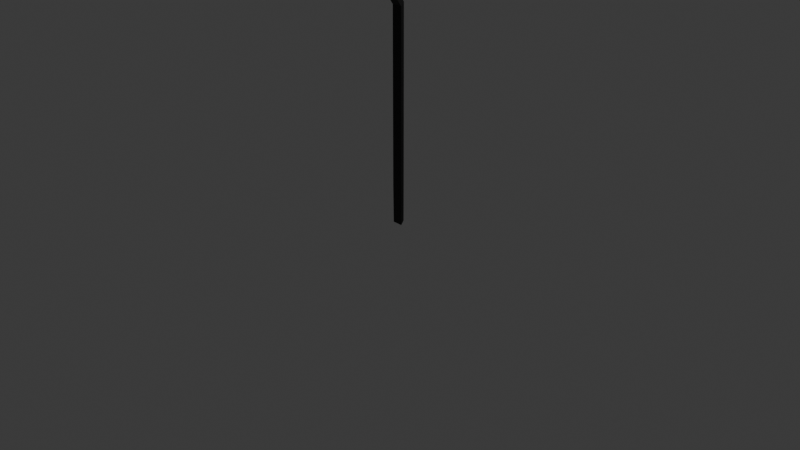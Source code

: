 # Source: blend.blend  (saved by Blender 5.0.118; exported with 4.5.12 LTS)
import bpy
from mathutils import Matrix  # noqa: F401  (used for matrix-valued properties, if any)

bpy.ops.wm.read_factory_settings(use_empty=True)
scene = bpy.context.scene
scene.name = 'Scene'

# ---- collections
col_collection = bpy.data.collections.new('Collection'); scene.collection.children.link(col_collection)

# ---- materials (node trees are filled in below, after node groups)
mat_material_001 = bpy.data.materials.new('Material.001')
mat_material_002 = bpy.data.materials.new('Material.002')
mat_material_003 = bpy.data.materials.new('Material.003')
mat_material_003.use_backface_culling = True
mat_material_003.use_backface_culling_shadow = True

# ---- material node trees
mat_material_001.use_nodes = True; mat_material_001.node_tree.nodes.clear()
_N = mat_material_001.node_tree.nodes; _L = mat_material_001.node_tree.links
n0 = _N.new('ShaderNodeBsdfPrincipled'); n0.name = 'Principled BSDF'; n0.location = (-200, 100)
n0.inputs[0].default_value = (0.8, 0.2207, 0.02164, 1.0)
n1 = _N.new('ShaderNodeOutputMaterial'); n1.name = 'Material Output'; n1.location = (200, 100)
_L.new(n0.outputs[0], n1.inputs[0])
n1.is_active_output = True
mat_material_002.use_nodes = True; mat_material_002.node_tree.nodes.clear()
_N = mat_material_002.node_tree.nodes; _L = mat_material_002.node_tree.links
n0 = _N.new('ShaderNodeBsdfPrincipled'); n0.name = 'Principled BSDF'; n0.location = (-200, 100)
n0.inputs[0].default_value = (0.06481, 0.2316, 0.8, 1.0)
n1 = _N.new('ShaderNodeOutputMaterial'); n1.name = 'Material Output'; n1.location = (200, 100)
_L.new(n0.outputs[0], n1.inputs[0])
n1.is_active_output = True
mat_material_003.use_nodes = True; mat_material_003.node_tree.nodes.clear()
_N = mat_material_003.node_tree.nodes; _L = mat_material_003.node_tree.links
n0 = _N.new('ShaderNodeBsdfPrincipled'); n0.name = 'Principled BSDF'; n0.location = (-200, 100)
n0.inputs[0].default_value = (0.0, 0.0, 0.0, 1.0)
n1 = _N.new('ShaderNodeOutputMaterial'); n1.name = 'Material Output'; n1.location = (200, 100)
_L.new(n0.outputs[0], n1.inputs[0])
n1.is_active_output = True

# ---- world
world_world = bpy.data.worlds.new('World'); scene.world = world_world
world_world.use_nodes = True; world_world.node_tree.nodes.clear()
_N = world_world.node_tree.nodes; _L = world_world.node_tree.links
n0 = _N.new('ShaderNodeOutputWorld'); n0.name = 'World Output'; n0.location = (200, 100)
n1 = _N.new('ShaderNodeBackground'); n1.name = 'Background'; n1.location = (-200, 100)
n1.inputs[0].default_value = (0.05088, 0.05088, 0.05088, 1.0)
_L.new(n1.outputs[0], n0.inputs[0])
n0.is_active_output = True
world_world.color = (0.05088, 0.05088, 0.05088)
world_world.sun_shadow_jitter_overblur = 0.0

# ---- cameras
cam_camera = bpy.data.cameras.new('Camera')
cam_camera.clip_end = 100.0
cam_camera.ortho_scale = 7.314

# ---- lights
light_light = bpy.data.lights.new('Light', 'POINT')
light_light.energy = 1000.0
light_light.shadow_soft_size = 0.1

# ---- meshes
me_plane = bpy.data.meshes.new('Plane')
me_plane.from_pydata([(-0.04789, 8.345e-05, 0.0), (0.05069, 8.345e-05, 0.0), (-0.04789, 0.4038, -1.49e-08), (0.05069, 0.4038, -1.49e-08), (-0.04789, 0.8155, -2.98e-08), (0.05069, 0.8155, -2.98e-08), (-0.04789, 1.243, -4.47e-08), (0.05069, 1.243, -4.47e-08), (-0.04789, 1.778, -7.451e-08), (0.05069, 1.778, -7.451e-08), (-0.04789, 2.241, -8.941e-08), (0.05069, 2.241, -8.941e-08), (-0.04789, 2.41, 0.1132), (0.05069, 2.41, 0.1132), (-0.04789, 2.471, 0.2725), (0.05069, 2.471, 0.2725), (-0.04789, 2.488, 0.4822), (0.05069, 2.488, 0.4822), (-0.2173, 2.488, 0.4822), (0.2385, 2.488, 0.4822), (-0.1877, 2.488, 0.6541), (0.1925, 2.488, 0.6541), (-0.1037, 2.488, 0.7799), (0.1134, 2.488, 0.7799), (-0.03991, -0.03031, 0.02993), (0.05868, -0.03031, 0.02993), (-0.03991, 0.3734, 0.02993), (0.05868, 0.3734, 0.02993), (-0.03991, 0.7851, 0.02993), (0.05868, 0.7851, 0.02993), (-0.03991, 1.213, 0.02993), (0.05868, 1.213, 0.02993), (-0.03991, 1.747, 0.02993), (0.05868, 1.747, 0.02993), (-0.03991, 2.21, 0.02993), (0.05868, 2.21, 0.02993), (-0.03991, 2.38, 0.1431), (0.05868, 2.38, 0.1431), (-0.03991, 2.441, 0.3025), (0.05868, 2.441, 0.3025), (-0.03991, 2.458, 0.5121), (0.05868, 2.458, 0.5121), (-0.2093, 2.458, 0.5121), (0.2465, 2.458, 0.5121), (-0.1797, 2.458, 0.684), (0.2004, 2.458, 0.684), (-0.09576, 2.458, 0.8098), (0.1214, 2.458, 0.8098)], [], [(0, 2, 3, 1), (2, 4, 5, 3), (4, 6, 7, 5), (6, 8, 9, 7), (8, 10, 11, 9), (10, 12, 13, 11), (12, 14, 15, 13), (14, 16, 17, 15), (19, 17, 16, 18, 20, 22, 23, 21), (24, 25, 27, 26), (26, 27, 29, 28), (28, 29, 31, 30), (30, 31, 33, 32), (32, 33, 35, 34), (34, 35, 37, 36), (36, 37, 39, 38), (38, 39, 41, 40), (43, 45, 47, 46, 44, 42, 40, 41), (11, 13, 37, 35), (23, 22, 46, 47), (18, 16, 40, 42), (12, 10, 34, 36), (7, 9, 33, 31), (17, 19, 43, 41), (8, 6, 30, 32), (20, 18, 42, 44), (3, 5, 29, 27), (13, 15, 39, 37), (19, 21, 45, 43), (4, 2, 26, 28), (14, 12, 36, 38), (9, 11, 35, 33), (22, 20, 44, 46), (2, 0, 24, 26), (10, 8, 32, 34), (21, 23, 47, 45), (5, 7, 31, 29), (15, 17, 41, 39), (0, 1, 25, 24), (6, 4, 28, 30), (16, 14, 38, 40), (1, 3, 27, 25)])
me_plane.polygons.foreach_set('material_index', [0, 0, 0, 0, 0, 0, 0, 1, 1, 0, 0, 0, 0, 0, 0, 0, 1, 1, 0, 1, 1, 0, 0, 1, 0, 1, 0, 0, 1, 0, 0, 0, 1, 0, 0, 1, 0, 1, 0, 0, 1, 0])
_uv = me_plane.uv_layers.new(name='UVMap')
_uv.uv.foreach_set('vector', [0.0, 0.0, 0.0, 1.0, 1.0, 1.0, 1.0, 0.0, 0.0, 1.0, 0.0, 1.0, 1.0, 1.0, 1.0, 1.0, 0.0, 1.0, 0.0, 1.0, 1.0, 1.0, 1.0, 1.0, 0.0, 1.0, 0.0, 1.0, 1.0, 1.0, 1.0, 1.0, 0.0, 1.0, 0.0, 1.0, 1.0, 1.0, 1.0, 1.0, 0.0, 1.0, 0.0, 1.0, 1.0, 1.0, 1.0, 1.0, 0.0, 1.0, 0.0, 1.0, 1.0, 1.0, 1.0, 1.0, 0.0, 1.0, 0.0, 1.0, 1.0, 1.0, 1.0, 1.0, 0.0, 0.0, 1.0, 1.0, 0.0, 1.0, 0.0, 0.0, 0.0, 0.0, 0.0, 0.0, 0.0, 0.0, 0.0, 0.0, 0.0, 0.0, 1.0, 0.0, 1.0, 1.0, 0.0, 1.0, 0.0, 1.0, 1.0, 1.0, 1.0, 1.0, 0.0, 1.0, 0.0, 1.0, 1.0, 1.0, 1.0, 1.0, 0.0, 1.0, 0.0, 1.0, 1.0, 1.0, 1.0, 1.0, 0.0, 1.0, 0.0, 1.0, 1.0, 1.0, 1.0, 1.0, 0.0, 1.0, 0.0, 1.0, 1.0, 1.0, 1.0, 1.0, 0.0, 1.0, 0.0, 1.0, 1.0, 1.0, 1.0, 1.0, 0.0, 1.0, 0.0, 1.0, 1.0, 1.0, 1.0, 1.0, 0.0, 1.0, 0.0, 0.0, 0.0, 0.0, 0.0, 0.0, 0.0, 0.0, 0.0, 0.0, 0.0, 0.0, 0.0, 1.0, 1.0, 1.0, 1.0, 1.0, 1.0, 1.0, 1.0, 1.0, 1.0, 1.0, 0.0, 0.0, 0.0, 0.0, 0.0, 0.0, 0.0, 0.0, 0.0, 0.0, 0.0, 1.0, 0.0, 1.0, 0.0, 0.0, 0.0, 1.0, 0.0, 1.0, 0.0, 1.0, 0.0, 1.0, 1.0, 1.0, 1.0, 1.0, 1.0, 1.0, 1.0, 1.0, 1.0, 1.0, 0.0, 0.0, 0.0, 0.0, 1.0, 1.0, 0.0, 1.0, 0.0, 1.0, 0.0, 1.0, 0.0, 1.0, 0.0, 0.0, 0.0, 0.0, 0.0, 0.0, 0.0, 0.0, 1.0, 1.0, 1.0, 1.0, 1.0, 1.0, 1.0, 1.0, 1.0, 1.0, 1.0, 1.0, 1.0, 1.0, 1.0, 1.0, 0.0, 0.0, 0.0, 0.0, 0.0, 0.0, 0.0, 0.0, 0.0, 1.0, 0.0, 1.0, 0.0, 1.0, 0.0, 1.0, 0.0, 1.0, 0.0, 1.0, 0.0, 1.0, 0.0, 1.0, 1.0, 1.0, 1.0, 1.0, 1.0, 1.0, 1.0, 1.0, 0.0, 0.0, 0.0, 0.0, 0.0, 0.0, 0.0, 0.0, 0.0, 1.0, 0.0, 0.0, 0.0, 0.0, 0.0, 1.0, 0.0, 1.0, 0.0, 1.0, 0.0, 1.0, 0.0, 1.0, 0.0, 0.0, 0.0, 0.0, 0.0, 0.0, 0.0, 0.0, 1.0, 1.0, 1.0, 1.0, 1.0, 1.0, 1.0, 1.0, 1.0, 1.0, 1.0, 1.0, 1.0, 1.0, 1.0, 1.0, 0.0, 0.0, 1.0, 0.0, 1.0, 0.0, 0.0, 0.0, 0.0, 1.0, 0.0, 1.0, 0.0, 1.0, 0.0, 1.0, 0.0, 1.0, 0.0, 1.0, 0.0, 1.0, 0.0, 1.0, 1.0, 0.0, 1.0, 1.0, 1.0, 1.0, 1.0, 0.0])
me_plane.materials.append(mat_material_001)
me_plane.materials.append(mat_material_002)
me_plane.materials.append(mat_material_003)
me_plane.update()

# ---- objects
ob_light = bpy.data.objects.new('Light', light_light)
ob_camera = bpy.data.objects.new('Camera', cam_camera)
ob_plane = bpy.data.objects.new('Plane', me_plane)

# ---- transforms, parenting, visibility, modifiers, constraints
ob_light.location = (4.076, 1.005, 5.904)
ob_light.rotation_euler = (0.6503, 0.05522, 1.866)
ob_light.lock_rotations_4d = False
ob_light.empty_display_type = 'ARROWS'
ob_light.color = (0.0, 0.0, 0.0, 0.0)
ob_light.lineart.crease_threshold = 0.0
ob_camera.location = (7.359, -6.926, 4.958)
ob_camera.rotation_euler = (1.109, 0.0, 0.8149)
ob_camera.lock_rotations_4d = False
ob_camera.empty_display_type = 'ARROWS'
ob_camera.color = (0.0, 0.0, 0.0, 0.0)
ob_camera.display_type = 'WIRE'
ob_camera.lineart.crease_threshold = 0.0
ob_plane.location = (0.0, 0.0, 0.0)
ob_plane.rotation_euler = (1.571, 0.0, 0.0)
_m = ob_plane.modifiers.new('Solidify', 'SOLIDIFY')
_m.thickness = 0.02
_m.offset = 0.0
_m.material_offset = 3
_m.use_quality_normals = True
_m.use_flip_normals = True

# ---- collection membership
col_collection.objects.link(ob_light)
col_collection.objects.link(ob_camera)
col_collection.objects.link(ob_plane)

# ---- scene / render settings (as saved in the file)
scene.camera = ob_camera
scene.frame_start = 1; scene.frame_end = 250; scene.frame_set(1)
scene.render.engine = 'BLENDER_EEVEE_NEXT'
scene.render.bake_bias = 0.0
scene.render.bake_samples = 0
scene.cycles.sampling_pattern = 'TABULATED_SOBOL'
scene.eevee.use_volume_custom_range = False
bpy.context.view_layer.update()
